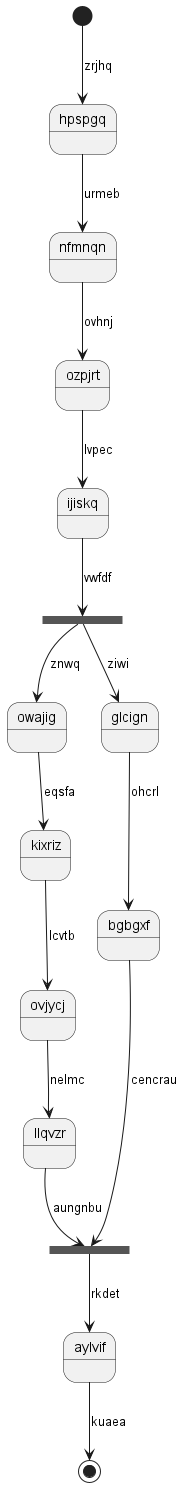

The diagram above was rendered by PlantUML. Its source (embedded in the PNG):
@startuml
state hpspgq
[*] --> hpspgq : zrjhq
hpspgq --> nfmnqn : urmeb
nfmnqn --> ozpjrt : ovhnj
ozpjrt --> ijiskq : lvpec
state lprrvu <<fork>>
ijiskq --> lprrvu : vwfdf
state edddwi <<join>>
lprrvu --> owajig : znwq
owajig --> kixriz : eqsfa
kixriz --> ovjycj : lcvtb
ovjycj --> llqvzr : nelmc
llqvzr --> edddwi : aungnbu
lprrvu --> glcign : ziwi
glcign --> bgbgxf : ohcrl
bgbgxf --> edddwi : cencrau
edddwi --> aylvif : rkdet
aylvif --> [*] : kuaea
@enduml